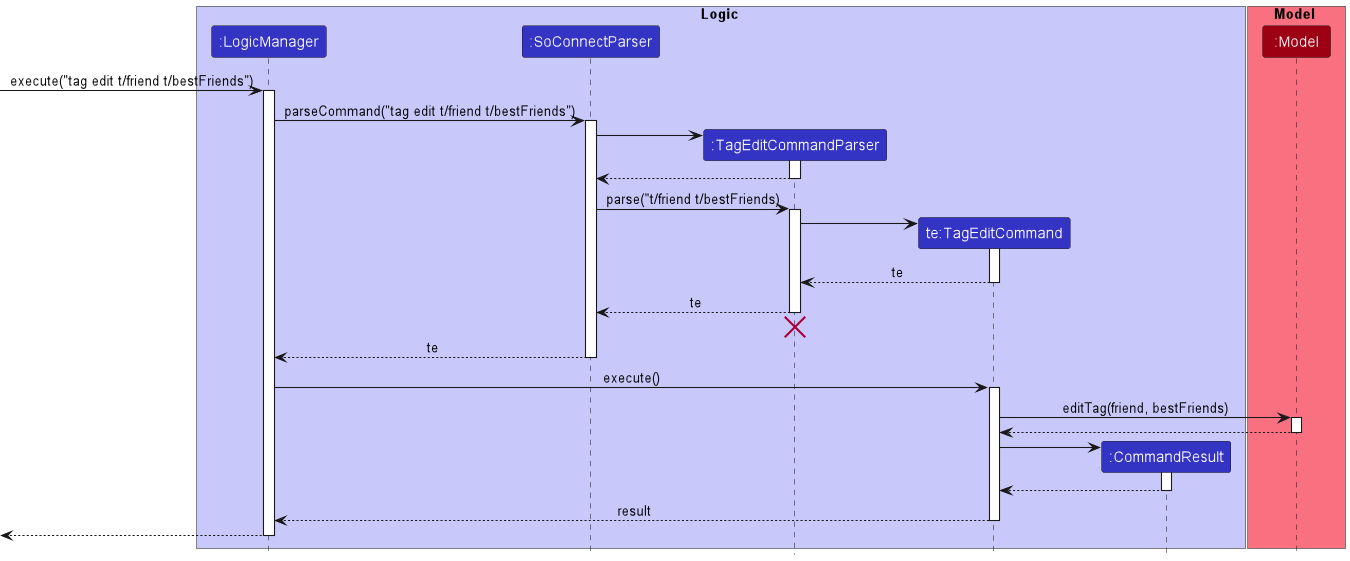

The diagram above was rendered by PlantUML. Its source (embedded in the PNG):
@startuml
!include style.puml
scale 1600*561

box Logic LOGIC_COLOR_T1
participant ":LogicManager" as LogicManager LOGIC_COLOR
participant ":SoConnectParser" as SoConnectParser LOGIC_COLOR
participant ":TagEditCommandParser" as TagEditCommandParser LOGIC_COLOR
participant "te:TagEditCommand" as TagEditCommand LOGIC_COLOR
participant ":CommandResult" as CommandResult LOGIC_COLOR
end box

box Model MODEL_COLOR_T1
participant ":Model" as Model MODEL_COLOR
end box

[-> LogicManager : execute("tag edit t/friend t/bestFriends")
activate LogicManager

LogicManager -> SoConnectParser : parseCommand("tag edit t/friend t/bestFriends")
activate SoConnectParser

create TagEditCommandParser
SoConnectParser -> TagEditCommandParser
activate TagEditCommandParser

TagEditCommandParser --> SoConnectParser
deactivate TagEditCommandParser

SoConnectParser -> TagEditCommandParser : parse("t/friend t/bestFriends)
activate TagEditCommandParser

create TagEditCommand
TagEditCommandParser -> TagEditCommand
activate TagEditCommand

TagEditCommand --> TagEditCommandParser : te
deactivate TagEditCommand

TagEditCommandParser --> SoConnectParser : te
deactivate TagEditCommandParser
'Hidden arrow to position the destroy marker below the end of the activation bar.
TagEditCommandParser -[hidden]-> SoConnectParser
destroy TagEditCommandParser

SoConnectParser --> LogicManager : te
deactivate SoConnectParser

LogicManager -> TagEditCommand : execute()
activate TagEditCommand

TagEditCommand -> Model : editTag(friend, bestFriends)
activate Model

Model --> TagEditCommand
deactivate Model

create CommandResult
TagEditCommand -> CommandResult
activate CommandResult

CommandResult --> TagEditCommand
deactivate CommandResult

TagEditCommand --> LogicManager : result
deactivate TagEditCommand

[<--LogicManager
deactivate LogicManager
@enduml